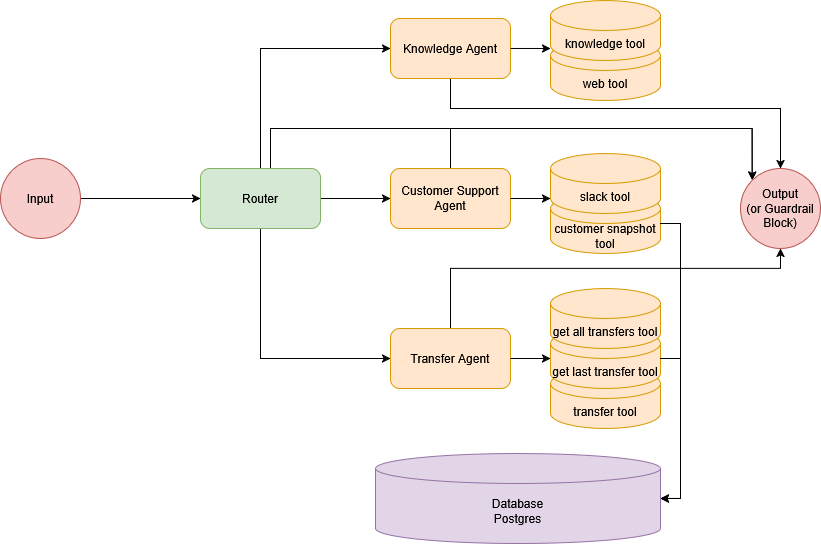

The diagram above was exported from draw.io. Its source (the exported page's mxGraphModel, read from the mxfile embedded in the PNG):
<mxGraphModel dx="1678" dy="882" grid="1" gridSize="10" guides="1" tooltips="1" connect="1" arrows="1" fold="1" page="1" pageScale="1" pageWidth="850" pageHeight="1100" math="0" shadow="0">
  <root>
    <mxCell id="0" />
    <mxCell id="1" parent="0" />
    <mxCell id="2hmyxrIAtmlELwU1MB8m-3" edge="1" parent="1" source="2hmyxrIAtmlELwU1MB8m-1" style="edgeStyle=orthogonalEdgeStyle;rounded=0;orthogonalLoop=1;jettySize=auto;html=1;" target="2hmyxrIAtmlELwU1MB8m-2">
      <mxGeometry relative="1" as="geometry" />
    </mxCell>
    <mxCell id="2hmyxrIAtmlELwU1MB8m-1" parent="1" style="ellipse;whiteSpace=wrap;html=1;aspect=fixed;fillColor=#f8cecc;strokeColor=#b85450;" value="Input" vertex="1">
      <mxGeometry height="80" width="80" x="50" y="210" as="geometry" />
    </mxCell>
    <mxCell id="2hmyxrIAtmlELwU1MB8m-7" edge="1" parent="1" source="2hmyxrIAtmlELwU1MB8m-2" style="edgeStyle=orthogonalEdgeStyle;rounded=0;orthogonalLoop=1;jettySize=auto;html=1;entryX=0;entryY=0.5;entryDx=0;entryDy=0;" target="2hmyxrIAtmlELwU1MB8m-5">
      <mxGeometry relative="1" as="geometry" />
    </mxCell>
    <mxCell id="2hmyxrIAtmlELwU1MB8m-8" edge="1" parent="1" source="2hmyxrIAtmlELwU1MB8m-2" style="edgeStyle=orthogonalEdgeStyle;rounded=0;orthogonalLoop=1;jettySize=auto;html=1;entryX=0;entryY=0.5;entryDx=0;entryDy=0;" target="2hmyxrIAtmlELwU1MB8m-4">
      <mxGeometry relative="1" as="geometry">
        <Array as="points">
          <mxPoint x="310" y="100" />
        </Array>
      </mxGeometry>
    </mxCell>
    <mxCell id="2hmyxrIAtmlELwU1MB8m-9" edge="1" parent="1" source="2hmyxrIAtmlELwU1MB8m-2" style="edgeStyle=orthogonalEdgeStyle;rounded=0;orthogonalLoop=1;jettySize=auto;html=1;entryX=0;entryY=0.5;entryDx=0;entryDy=0;" target="2hmyxrIAtmlELwU1MB8m-6">
      <mxGeometry relative="1" as="geometry">
        <Array as="points">
          <mxPoint x="310" y="410" />
        </Array>
      </mxGeometry>
    </mxCell>
    <mxCell id="2hmyxrIAtmlELwU1MB8m-33" edge="1" parent="1" source="2hmyxrIAtmlELwU1MB8m-2" style="edgeStyle=orthogonalEdgeStyle;rounded=0;orthogonalLoop=1;jettySize=auto;html=1;entryX=0;entryY=0;entryDx=0;entryDy=0;" target="2hmyxrIAtmlELwU1MB8m-25">
      <mxGeometry relative="1" as="geometry">
        <Array as="points">
          <mxPoint x="320" y="180" />
          <mxPoint x="802" y="180" />
        </Array>
      </mxGeometry>
    </mxCell>
    <mxCell id="2hmyxrIAtmlELwU1MB8m-2" parent="1" style="rounded=1;whiteSpace=wrap;html=1;fillColor=#d5e8d4;strokeColor=#82b366;" value="Router" vertex="1">
      <mxGeometry height="60" width="120" x="250" y="220" as="geometry" />
    </mxCell>
    <mxCell id="2hmyxrIAtmlELwU1MB8m-31" edge="1" parent="1" source="2hmyxrIAtmlELwU1MB8m-4" style="edgeStyle=orthogonalEdgeStyle;rounded=0;orthogonalLoop=1;jettySize=auto;html=1;entryX=0.5;entryY=0;entryDx=0;entryDy=0;" target="2hmyxrIAtmlELwU1MB8m-25">
      <mxGeometry relative="1" as="geometry">
        <Array as="points">
          <mxPoint x="500" y="160" />
          <mxPoint x="830" y="160" />
        </Array>
      </mxGeometry>
    </mxCell>
    <mxCell id="2hmyxrIAtmlELwU1MB8m-4" parent="1" style="rounded=1;whiteSpace=wrap;html=1;fillColor=#ffe6cc;strokeColor=#d79b00;" value="Knowledge Agent" vertex="1">
      <mxGeometry height="60" width="120" x="440" y="70" as="geometry" />
    </mxCell>
    <mxCell id="2hmyxrIAtmlELwU1MB8m-32" edge="1" parent="1" source="2hmyxrIAtmlELwU1MB8m-5" style="edgeStyle=orthogonalEdgeStyle;rounded=0;orthogonalLoop=1;jettySize=auto;html=1;entryX=0;entryY=0;entryDx=0;entryDy=0;" target="2hmyxrIAtmlELwU1MB8m-25">
      <mxGeometry relative="1" as="geometry">
        <Array as="points">
          <mxPoint x="500" y="180" />
          <mxPoint x="802" y="180" />
        </Array>
      </mxGeometry>
    </mxCell>
    <mxCell id="2hmyxrIAtmlELwU1MB8m-5" parent="1" style="rounded=1;whiteSpace=wrap;html=1;fillColor=#ffe6cc;strokeColor=#d79b00;" value="Customer Support Agent" vertex="1">
      <mxGeometry height="60" width="120" x="440" y="220" as="geometry" />
    </mxCell>
    <mxCell id="2hmyxrIAtmlELwU1MB8m-30" edge="1" parent="1" source="2hmyxrIAtmlELwU1MB8m-6" style="edgeStyle=orthogonalEdgeStyle;rounded=0;orthogonalLoop=1;jettySize=auto;html=1;entryX=0.5;entryY=1;entryDx=0;entryDy=0;" target="2hmyxrIAtmlELwU1MB8m-25">
      <mxGeometry relative="1" as="geometry">
        <Array as="points">
          <mxPoint x="500" y="320" />
          <mxPoint x="830" y="320" />
        </Array>
      </mxGeometry>
    </mxCell>
    <mxCell id="2hmyxrIAtmlELwU1MB8m-6" parent="1" style="rounded=1;whiteSpace=wrap;html=1;fillColor=#ffe6cc;strokeColor=#d79b00;" value="Transfer Agent" vertex="1">
      <mxGeometry height="60" width="120" x="440" y="380" as="geometry" />
    </mxCell>
    <mxCell id="2hmyxrIAtmlELwU1MB8m-10" parent="1" style="shape=cylinder3;whiteSpace=wrap;html=1;boundedLbl=1;backgroundOutline=1;size=15;fillColor=#ffe6cc;strokeColor=#d79b00;" value="web tool" vertex="1">
      <mxGeometry height="60" width="110" x="600" y="92" as="geometry" />
    </mxCell>
    <mxCell id="2hmyxrIAtmlELwU1MB8m-11" parent="1" style="shape=cylinder3;whiteSpace=wrap;html=1;boundedLbl=1;backgroundOutline=1;size=15;fillColor=#ffe6cc;strokeColor=#d79b00;" value="knowledge tool" vertex="1">
      <mxGeometry height="60" width="110" x="600" y="52" as="geometry" />
    </mxCell>
    <mxCell id="2hmyxrIAtmlELwU1MB8m-12" parent="1" style="shape=cylinder3;whiteSpace=wrap;html=1;boundedLbl=1;backgroundOutline=1;size=15;fillColor=#ffe6cc;strokeColor=#d79b00;" value="customer snapshot tool" vertex="1">
      <mxGeometry height="60" width="110" x="600" y="245" as="geometry" />
    </mxCell>
    <mxCell id="2hmyxrIAtmlELwU1MB8m-13" parent="1" style="shape=cylinder3;whiteSpace=wrap;html=1;boundedLbl=1;backgroundOutline=1;size=15;fillColor=#ffe6cc;strokeColor=#d79b00;" value="slack tool" vertex="1">
      <mxGeometry height="60" width="110" x="600" y="205" as="geometry" />
    </mxCell>
    <mxCell id="2hmyxrIAtmlELwU1MB8m-14" parent="1" style="shape=cylinder3;whiteSpace=wrap;html=1;boundedLbl=1;backgroundOutline=1;size=15;fillColor=#ffe6cc;strokeColor=#d79b00;" value="transfer tool" vertex="1">
      <mxGeometry height="60" width="110" x="600" y="420" as="geometry" />
    </mxCell>
    <mxCell id="2hmyxrIAtmlELwU1MB8m-15" parent="1" style="shape=cylinder3;whiteSpace=wrap;html=1;boundedLbl=1;backgroundOutline=1;size=15;fillColor=#ffe6cc;strokeColor=#d79b00;" value="get last transfer tool" vertex="1">
      <mxGeometry height="60" width="110" x="600" y="380" as="geometry" />
    </mxCell>
    <mxCell id="2hmyxrIAtmlELwU1MB8m-16" parent="1" style="shape=cylinder3;whiteSpace=wrap;html=1;boundedLbl=1;backgroundOutline=1;size=15;fillColor=#ffe6cc;strokeColor=#d79b00;" value="get all transfers tool" vertex="1">
      <mxGeometry height="60" width="110" x="600" y="340" as="geometry" />
    </mxCell>
    <mxCell id="2hmyxrIAtmlELwU1MB8m-17" edge="1" parent="1" source="2hmyxrIAtmlELwU1MB8m-6" style="edgeStyle=orthogonalEdgeStyle;rounded=0;orthogonalLoop=1;jettySize=auto;html=1;entryX=0;entryY=0.5;entryDx=0;entryDy=0;entryPerimeter=0;" target="2hmyxrIAtmlELwU1MB8m-15">
      <mxGeometry relative="1" as="geometry" />
    </mxCell>
    <mxCell id="2hmyxrIAtmlELwU1MB8m-18" edge="1" parent="1" source="2hmyxrIAtmlELwU1MB8m-5" style="edgeStyle=orthogonalEdgeStyle;rounded=0;orthogonalLoop=1;jettySize=auto;html=1;entryX=0;entryY=1;entryDx=0;entryDy=-15;entryPerimeter=0;" target="2hmyxrIAtmlELwU1MB8m-13">
      <mxGeometry relative="1" as="geometry" />
    </mxCell>
    <mxCell id="2hmyxrIAtmlELwU1MB8m-19" edge="1" parent="1" style="edgeStyle=orthogonalEdgeStyle;rounded=0;orthogonalLoop=1;jettySize=auto;html=1;entryX=0;entryY=0;entryDx=0;entryDy=22.5;entryPerimeter=0;exitX=1.001;exitY=0.458;exitDx=0;exitDy=0;exitPerimeter=0;">
      <mxGeometry relative="1" as="geometry">
        <Array as="points" />
        <mxPoint x="560.12" y="99.96999999999998" as="sourcePoint" />
        <mxPoint x="600" y="99.99" as="targetPoint" />
      </mxGeometry>
    </mxCell>
    <mxCell id="2hmyxrIAtmlELwU1MB8m-20" parent="1" style="shape=cylinder3;whiteSpace=wrap;html=1;boundedLbl=1;backgroundOutline=1;size=15;fillColor=#e1d5e7;strokeColor=#9673a6;" value="Database&lt;br&gt;Postgres" vertex="1">
      <mxGeometry height="90" width="285" x="425" y="505" as="geometry" />
    </mxCell>
    <mxCell id="2hmyxrIAtmlELwU1MB8m-22" edge="1" parent="1" source="2hmyxrIAtmlELwU1MB8m-15" style="edgeStyle=orthogonalEdgeStyle;rounded=0;orthogonalLoop=1;jettySize=auto;html=1;entryX=1;entryY=0.5;entryDx=0;entryDy=0;entryPerimeter=0;" target="2hmyxrIAtmlELwU1MB8m-20">
      <mxGeometry relative="1" as="geometry">
        <Array as="points">
          <mxPoint x="730" y="410" />
          <mxPoint x="730" y="550" />
        </Array>
      </mxGeometry>
    </mxCell>
    <mxCell id="2hmyxrIAtmlELwU1MB8m-24" edge="1" parent="1" source="2hmyxrIAtmlELwU1MB8m-12" style="edgeStyle=orthogonalEdgeStyle;rounded=0;orthogonalLoop=1;jettySize=auto;html=1;entryX=1;entryY=0.5;entryDx=0;entryDy=0;entryPerimeter=0;" target="2hmyxrIAtmlELwU1MB8m-20">
      <mxGeometry relative="1" as="geometry">
        <Array as="points">
          <mxPoint x="730" y="275" />
          <mxPoint x="730" y="550" />
        </Array>
      </mxGeometry>
    </mxCell>
    <mxCell id="2hmyxrIAtmlELwU1MB8m-25" parent="1" style="ellipse;whiteSpace=wrap;html=1;aspect=fixed;fillColor=#f8cecc;strokeColor=#b85450;" value="Output&lt;br&gt;(or Guardrail Block)" vertex="1">
      <mxGeometry height="80" width="80" x="790" y="220" as="geometry" />
    </mxCell>
  </root>
</mxGraphModel>